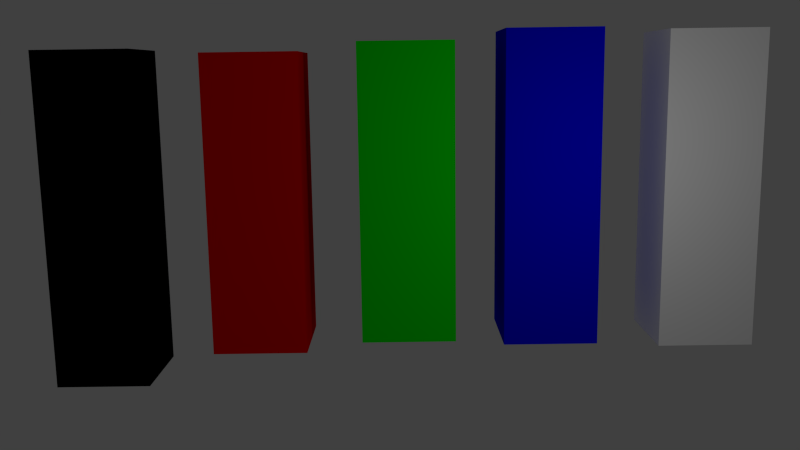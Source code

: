 # Source: Cubes180.blend  (saved by Blender 2.69.10; exported with 4.5.12 LTS)
import bpy
from mathutils import Matrix  # noqa: F401  (used for matrix-valued properties, if any)

bpy.ops.wm.read_factory_settings(use_empty=True)
scene = bpy.context.scene
scene.name = 'Scene'

# ---- collections
col_collection_1 = bpy.data.collections.new('Collection 1'); scene.collection.children.link(col_collection_1)

# ---- materials (node trees are filled in below, after node groups)
mat_material = bpy.data.materials.new('Material')
mat_material.alpha_threshold = 0.0
mat_material.use_transparent_shadow = False
mat_material.diffuse_color = (1.0, 0.0, 0.0, 1.0)
mat_material.roughness = 0.5
mat_material.specular_intensity = 0.0
mat_material.line_color = (0.0, 0.0, 0.0, 1.0)
mat_material_001 = bpy.data.materials.new('Material.001')
mat_material_001.alpha_threshold = 0.0
mat_material_001.use_transparent_shadow = False
mat_material_001.diffuse_color = (0.0, 1.0, 0.0, 1.0)
mat_material_001.roughness = 0.5
mat_material_001.specular_intensity = 0.0
mat_material_001.line_color = (0.0, 0.0, 0.0, 1.0)
mat_material_002 = bpy.data.materials.new('Material.002')
mat_material_002.alpha_threshold = 0.0
mat_material_002.use_transparent_shadow = False
mat_material_002.diffuse_color = (0.0, 0.0, 1.0, 1.0)
mat_material_002.roughness = 0.5
mat_material_002.specular_intensity = 0.0
mat_material_002.line_color = (0.0, 0.0, 0.0, 1.0)
mat_material_003 = bpy.data.materials.new('Material.003')
mat_material_003.alpha_threshold = 0.0
mat_material_003.use_transparent_shadow = False
mat_material_003.diffuse_color = (0.0, 0.0, 0.0, 1.0)
mat_material_003.roughness = 0.5
mat_material_003.specular_intensity = 0.0
mat_material_003.line_color = (0.0, 0.0, 0.0, 1.0)
mat_material_004 = bpy.data.materials.new('Material.004')
mat_material_004.alpha_threshold = 0.0
mat_material_004.use_transparent_shadow = False
mat_material_004.diffuse_color = (1.0, 1.0, 1.0, 1.0)
mat_material_004.roughness = 0.5
mat_material_004.specular_intensity = 0.0
mat_material_004.line_color = (0.0, 0.0, 0.0, 1.0)

# ---- material node trees

# ---- world
world_world = bpy.data.worlds.new('World'); scene.world = world_world
world_world.color = (0.05088, 0.05088, 0.05088)
world_world.use_sun_shadow = False
world_world.sun_shadow_jitter_overblur = 0.0
world_world.cycles.sampling_method = 'MANUAL'
world_world.cycles.sample_map_resolution = 256

# ---- cameras
cam_camera = bpy.data.cameras.new('Camera')
cam_camera.clip_end = 100.0
cam_camera.lens = 35.0
cam_camera.sensor_width = 32.0
cam_camera.sensor_height = 18.0
cam_camera.ortho_scale = 7.314
cam_camera.dof.focus_distance = 0.0
cam_camera.dof.aperture_fstop = 128.0

# ---- lights
light_lamp = bpy.data.lights.new('Lamp', 'POINT')
light_lamp.transmission_factor = 0.0
light_lamp.cutoff_distance = 30.0
light_lamp.energy = 100.0
light_lamp.shadow_buffer_clip_start = 1.001
light_lamp.shadow_soft_size = 0.1
light_lamp.shadow_maximum_resolution = 0.006
light_lamp.use_absolute_resolution = True
light_lamp.cycles.use_multiple_importance_sampling = False

# ---- meshes
me_cube = bpy.data.meshes.new('Cube')
me_cube.from_pydata([(1.0, 1.0, -1.0), (1.0, -1.0, -1.0), (-1.0, -1.0, -1.0), (-1.0, 1.0, -1.0), (1.0, 1.0, 1.0), (1.0, -1.0, 1.0), (-1.0, -1.0, 1.0), (-1.0, 1.0, 1.0)], [], [(0, 1, 2, 3), (4, 7, 6, 5), (0, 4, 5, 1), (1, 5, 6, 2), (2, 6, 7, 3), (4, 0, 3, 7)])
me_cube.materials.append(mat_material)
me_cube.use_remesh_preserve_volume = False
me_cube.use_remesh_preserve_attributes = False
me_cube.use_mirror_vertex_groups = False
me_cube.update()
me_cube_001 = bpy.data.meshes.new('Cube.001')
me_cube_001.from_pydata([(1.0, 1.0, -1.0), (1.0, -1.0, -1.0), (-1.0, -1.0, -1.0), (-1.0, 1.0, -1.0), (1.0, 1.0, 1.0), (1.0, -1.0, 1.0), (-1.0, -1.0, 1.0), (-1.0, 1.0, 1.0)], [], [(0, 1, 2, 3), (4, 7, 6, 5), (0, 4, 5, 1), (1, 5, 6, 2), (2, 6, 7, 3), (4, 0, 3, 7)])
me_cube_001.materials.append(mat_material_001)
me_cube_001.use_remesh_preserve_volume = False
me_cube_001.use_remesh_preserve_attributes = False
me_cube_001.use_mirror_vertex_groups = False
me_cube_001.update()
me_cube_002 = bpy.data.meshes.new('Cube.002')
me_cube_002.from_pydata([(1.0, 1.0, -1.0), (1.0, -1.0, -1.0), (-1.0, -1.0, -1.0), (-1.0, 1.0, -1.0), (1.0, 1.0, 1.0), (1.0, -1.0, 1.0), (-1.0, -1.0, 1.0), (-1.0, 1.0, 1.0)], [], [(0, 1, 2, 3), (4, 7, 6, 5), (0, 4, 5, 1), (1, 5, 6, 2), (2, 6, 7, 3), (4, 0, 3, 7)])
me_cube_002.materials.append(mat_material_002)
me_cube_002.use_remesh_preserve_volume = False
me_cube_002.use_remesh_preserve_attributes = False
me_cube_002.use_mirror_vertex_groups = False
me_cube_002.update()
me_cube_003 = bpy.data.meshes.new('Cube.003')
me_cube_003.from_pydata([(1.0, 1.0, -1.0), (1.0, -1.0, -1.0), (-1.0, -1.0, -1.0), (-1.0, 1.0, -1.0), (1.0, 1.0, 1.0), (1.0, -1.0, 1.0), (-1.0, -1.0, 1.0), (-1.0, 1.0, 1.0)], [], [(0, 1, 2, 3), (4, 7, 6, 5), (0, 4, 5, 1), (1, 5, 6, 2), (2, 6, 7, 3), (4, 0, 3, 7)])
me_cube_003.materials.append(mat_material_003)
me_cube_003.use_remesh_preserve_volume = False
me_cube_003.use_remesh_preserve_attributes = False
me_cube_003.use_mirror_vertex_groups = False
me_cube_003.update()
me_cube_004 = bpy.data.meshes.new('Cube.004')
me_cube_004.from_pydata([(1.0, 1.0, -1.0), (1.0, -1.0, -1.0), (-1.0, -1.0, -1.0), (-1.0, 1.0, -1.0), (1.0, 1.0, 1.0), (1.0, -1.0, 1.0), (-1.0, -1.0, 1.0), (-1.0, 1.0, 1.0)], [], [(0, 1, 2, 3), (4, 7, 6, 5), (0, 4, 5, 1), (1, 5, 6, 2), (2, 6, 7, 3), (4, 0, 3, 7)])
me_cube_004.materials.append(mat_material_004)
me_cube_004.use_remesh_preserve_volume = False
me_cube_004.use_remesh_preserve_attributes = False
me_cube_004.use_mirror_vertex_groups = False
me_cube_004.update()

# ---- objects
ob_cube = bpy.data.objects.new('Cube', me_cube)
ob_lamp = bpy.data.objects.new('Lamp', light_lamp)
ob_camera = bpy.data.objects.new('Camera', cam_camera)
ob_cube_001 = bpy.data.objects.new('Cube.001', me_cube_001)
ob_cube_002 = bpy.data.objects.new('Cube.002', me_cube_002)
ob_cube_003 = bpy.data.objects.new('Cube.003', me_cube_003)
ob_cube_004 = bpy.data.objects.new('Cube.004', me_cube_004)

# ---- transforms, parenting, visibility, modifiers, constraints
ob_cube.location = (-3.179, -0.1873, 0.6348)
ob_cube.scale = (1.0, 3.163, 1.0)
ob_cube.lock_rotations_4d = False
ob_cube.empty_display_type = 'ARROWS'
ob_cube.lineart.crease_threshold = 0.0
ob_lamp.location = (4.076, 1.005, 5.904)
ob_lamp.rotation_euler = (0.6503, 0.05522, 1.866)
ob_lamp.lock_rotations_4d = False
ob_lamp.empty_display_type = 'ARROWS'
ob_lamp.color = (0.0, 0.0, 0.0, 0.0)
ob_lamp.lineart.crease_threshold = 0.0
ob_camera.location = (-0.1179, 2.566, 19.56)
ob_camera.rotation_euler = (-0.175, -1.342e-09, -0.014)
ob_camera.scale = (1.0, 1.0, 1.0)
ob_camera.lock_rotations_4d = False
ob_camera.empty_display_type = 'ARROWS'
ob_camera.color = (0.0, 0.0, 0.0, 0.0)
ob_camera.display_type = 'WIRE'
ob_camera.lineart.crease_threshold = 0.0
ob_cube_001.location = (-1.585e-15, -7.545e-08, 0.5615)
ob_cube_001.scale = (1.0, 3.161, 1.0)
ob_cube_001.lock_rotations_4d = False
ob_cube_001.empty_display_type = 'ARROWS'
ob_cube_001.lineart.crease_threshold = 0.0
ob_cube_002.location = (3.041, 0.05203, 0.4582)
ob_cube_002.scale = (1.0, 3.333, 1.0)
ob_cube_002.lock_rotations_4d = False
ob_cube_002.empty_display_type = 'ARROWS'
ob_cube_002.lineart.crease_threshold = 0.0
ob_cube_003.location = (-6.597, -0.4941, 0.5956)
ob_cube_003.scale = (1.0, 3.568, 1.0)
ob_cube_003.lock_rotations_4d = False
ob_cube_003.empty_display_type = 'ARROWS'
ob_cube_003.lineart.crease_threshold = 0.0
ob_cube_004.location = (6.352, -0.007147, 0.5083)
ob_cube_004.scale = (1.0, 3.329, 1.0)
ob_cube_004.lock_rotations_4d = False
ob_cube_004.empty_display_type = 'ARROWS'
ob_cube_004.lineart.crease_threshold = 0.0

# ---- collection membership
col_collection_1.objects.link(ob_cube)
col_collection_1.objects.link(ob_lamp)
col_collection_1.objects.link(ob_camera)
col_collection_1.objects.link(ob_cube_001)
col_collection_1.objects.link(ob_cube_002)
col_collection_1.objects.link(ob_cube_003)
col_collection_1.objects.link(ob_cube_004)

# ---- scene / render settings (as saved in the file)
scene.camera = ob_camera
scene.frame_start = 1; scene.frame_end = 250; scene.frame_set(0)
scene.render.engine = 'BLENDER_EEVEE_NEXT'
scene.render.resolution_percentage = 50
scene.render.dither_intensity = 0.0
scene.cycles.use_denoising = False
scene.cycles.samples = 10
scene.cycles.sampling_pattern = 'TABULATED_SOBOL'
scene.cycles.light_sampling_threshold = 0.0
scene.cycles.use_adaptive_sampling = False
scene.cycles.use_light_tree = False
scene.cycles.blur_glossy = 0.0
scene.cycles.volume_bounces = 1
scene.cycles.pixel_filter_type = 'GAUSSIAN'
scene.cycles.sample_clamp_indirect = 0.0
scene.view_settings.view_transform = 'Standard'
bpy.context.view_layer.update()
